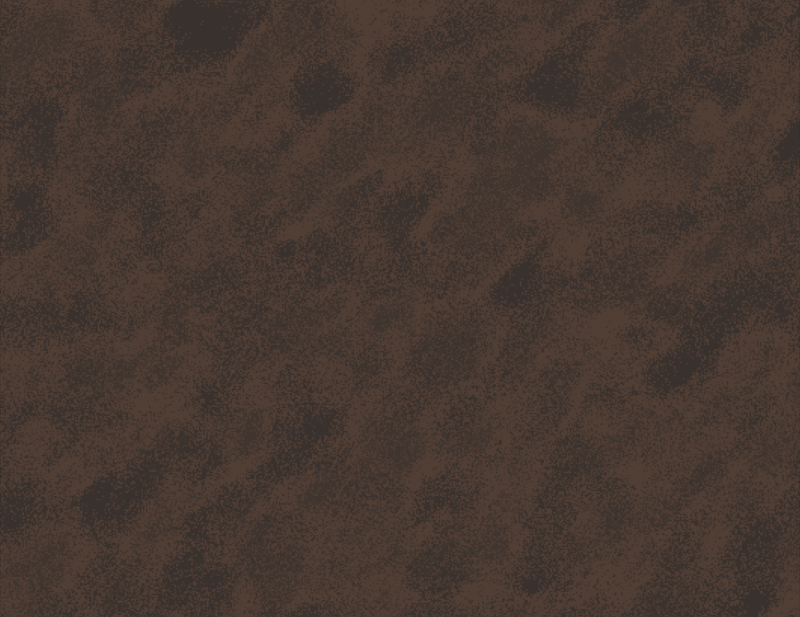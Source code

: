 # Source: sky.blend  (saved by Blender 3.0.42; exported with 4.5.12 LTS)
import bpy
from mathutils import Matrix  # noqa: F401  (used for matrix-valued properties, if any)

bpy.ops.wm.read_factory_settings(use_empty=True)
scene = bpy.context.scene
scene.name = 'Sky'

# ---- collections
col_collection = bpy.data.collections.new('Collection'); scene.collection.children.link(col_collection)

# ---- materials (node trees are filled in below, after node groups)
mat_dirt = bpy.data.materials.new('Dirt')
mat_dirt.alpha_threshold = 0.0
mat_dirt.use_transparent_shadow = False
mat_dirt.roughness = 0.5
mat_dirt.line_color = (0.0, 0.0, 0.0, 1.0)

# ---- material node trees
mat_dirt.use_nodes = True; mat_dirt.node_tree.nodes.clear()
_N = mat_dirt.node_tree.nodes; _L = mat_dirt.node_tree.links
n0 = _N.new('ShaderNodeOutputMaterial'); n0.name = 'Material Output'; n0.location = (1686, 442)
n1 = _N.new('ShaderNodeTexCoord'); n1.name = 'Texture Coordinate'; n1.location = (-680, 398)
n2 = _N.new('ShaderNodeVectorMath'); n2.name = 'Vector Math'; n2.location = (-564, 97)
n2.operation = 'SNAP'
n3 = _N.new('ShaderNodeValue'); n3.name = 'Value'; n3.location = (-757, 26)
n3.outputs[0].default_value = 0.005
n4 = _N.new('ShaderNodeEmission'); n4.name = 'Emission Viewer'; n4.location = (1686, 482)
n4.label = 'Viewer'
n4.hide = True
n5 = _N.new('ShaderNodeTexNoise'); n5.name = 'Noise Texture.001'; n5.location = (-225, 166)
n5.hide = True
n5.inputs[2].default_value = 227.2
n6 = _N.new('ShaderNodeMath'); n6.name = 'Math'; n6.location = (12, 132)
n6.operation = 'SNAP'
n7 = _N.new('ShaderNodeMapping'); n7.name = 'Mapping'; n7.location = (266, 436)
n8 = _N.new('ShaderNodeTexNoise'); n8.name = 'Noise Texture'; n8.location = (587, 428)
n9 = _N.new('ShaderNodeEmission'); n9.name = 'Emission'; n9.location = (1701, 384)
n10 = _N.new('ShaderNodeValToRGB'); n10.name = 'ColorRamp'; n10.location = (782, 441)
n10.color_ramp.interpolation = 'CONSTANT'
while len(n10.color_ramp.elements) > 1: n10.color_ramp.elements.remove(n10.color_ramp.elements[-1])
n10.color_ramp.elements[0].position = 0.0; n10.color_ramp.elements[0].color = (0.03089, 0.01509, 0.008338, 1.0)
_e = n10.color_ramp.elements.new(0.4131); _e.color = (0.06142, 0.0281, 0.01455, 1.0)
_e = n10.color_ramp.elements.new(0.5386); _e.color = (0.02102, 0.01069, 0.006175, 1.0)
n11 = _N.new('ShaderNodeBrightContrast'); n11.name = 'Bright/Contrast'; n11.location = (1322, 419)
n11.inputs[1].default_value = 0.48
n11.inputs[2].default_value = -0.03
n12 = _N.new('ShaderNodeBrightContrast'); n12.name = 'Bright/Contrast.001'; n12.location = (1103, 461)
n12.inputs[1].default_value = 0.02
_L.new(n1.outputs[2], n7.inputs[0])
_L.new(n8.outputs[0], n10.inputs[0])
_L.new(n10.outputs[0], n12.inputs[0])
_L.new(n7.outputs[0], n8.inputs[0])
_L.new(n6.outputs[0], n7.inputs[1])
_L.new(n5.outputs[1], n6.inputs[0])
_L.new(n1.outputs[2], n2.inputs[0])
_L.new(n2.outputs[0], n5.inputs[0])
_L.new(n3.outputs[0], n2.inputs[1])
_L.new(n3.outputs[0], n6.inputs[1])
_L.new(n4.outputs[0], n0.inputs[0])
_L.new(n11.outputs[0], n9.inputs[0])
_L.new(n12.outputs[0], n11.inputs[0])
_L.new(n12.outputs[0], n4.inputs[0])
n0.is_active_output = True

# ---- world
world_world = bpy.data.worlds.new('World'); scene.world = world_world
world_world.use_nodes = True; world_world.node_tree.nodes.clear()
_N = world_world.node_tree.nodes; _L = world_world.node_tree.links
n0 = _N.new('ShaderNodeOutputWorld'); n0.name = 'World Output'; n0.location = (300, 300)
n1 = _N.new('ShaderNodeBackground'); n1.name = 'Background'; n1.location = (10, 300)
n1.inputs[0].default_value = (1.0, 1.0, 1.0, 1.0)
n1.inputs[1].default_value = 0.0
_L.new(n1.outputs[0], n0.inputs[0])
n0.is_active_output = True
world_world.color = (0.05088, 0.05088, 0.05088)
world_world.use_sun_shadow = False
world_world.sun_shadow_jitter_overblur = 0.0

# ---- cameras
cam_camera = bpy.data.cameras.new('Camera')
cam_camera.type = 'ORTHO'
cam_camera.clip_end = 100.0
cam_camera.ortho_scale = 1.0

# ---- lights
light_light = bpy.data.lights.new('Light', 'POINT')
light_light.transmission_factor = 0.0
light_light.energy = 1000.0
light_light.shadow_soft_size = 0.1
light_light.shadow_maximum_resolution = 0.006
light_light.use_absolute_resolution = True

# ---- meshes
me_cube = bpy.data.meshes.new('Cube')
me_cube.from_pydata([(1.0, 1.0, 1.0), (1.0, -1.0, 1.0), (-1.0, 1.0, 1.0), (-1.0, -1.0, 1.0)], [], [(0, 2, 3, 1)])
_uv = me_cube.uv_layers.new(name='UVMap')
_uv.uv.foreach_set('vector', [3.932, 3.909, 6.584, 3.909, 6.584, 6.56, 3.932, 6.56])
me_cube.materials.append(mat_dirt)
me_cube.use_mirror_vertex_groups = False
me_cube.update()

# ---- objects
ob_cube = bpy.data.objects.new('Cube', me_cube)
ob_light = bpy.data.objects.new('Light', light_light)
ob_camera = bpy.data.objects.new('Camera', cam_camera)

# ---- transforms, parenting, visibility, modifiers, constraints
ob_cube.location = (0.0, 0.0, -1.0)
ob_cube.scale = (0.5, 0.5, 0.5)
ob_cube.lock_rotations_4d = False
ob_cube.empty_display_type = 'ARROWS'
ob_cube.lineart.crease_threshold = 0.0
ob_light.location = (4.076, 1.005, 5.904)
ob_light.rotation_euler = (0.6503, 0.05522, 1.866)
ob_light.lock_rotations_4d = False
ob_light.empty_display_type = 'ARROWS'
ob_light.color = (0.0, 0.0, 0.0, 0.0)
ob_light.lineart.crease_threshold = 0.0
ob_camera.location = (0.0, 0.0, 3.543)
ob_camera.lock_rotations_4d = False
ob_camera.empty_display_type = 'ARROWS'
ob_camera.color = (0.0, 0.0, 0.0, 0.0)
ob_camera.display_type = 'WIRE'
ob_camera.lineart.crease_threshold = 0.0

# ---- collection membership
col_collection.objects.link(ob_cube)
col_collection.objects.link(ob_light)
col_collection.objects.link(ob_camera)

# ---- scene / render settings (as saved in the file)
scene.camera = ob_camera
scene.frame_start = 1; scene.frame_end = 250; scene.frame_set(3)
scene.render.engine = 'BLENDER_EEVEE_NEXT'
scene.render.resolution_x = 350
scene.render.resolution_y = 270
scene.cycles.sampling_pattern = 'TABULATED_SOBOL'
scene.cycles.use_light_tree = False
scene.eevee.taa_samples = 1
scene.eevee.taa_render_samples = 1
scene.view_settings.view_transform = 'Standard'
bpy.context.view_layer.update()
